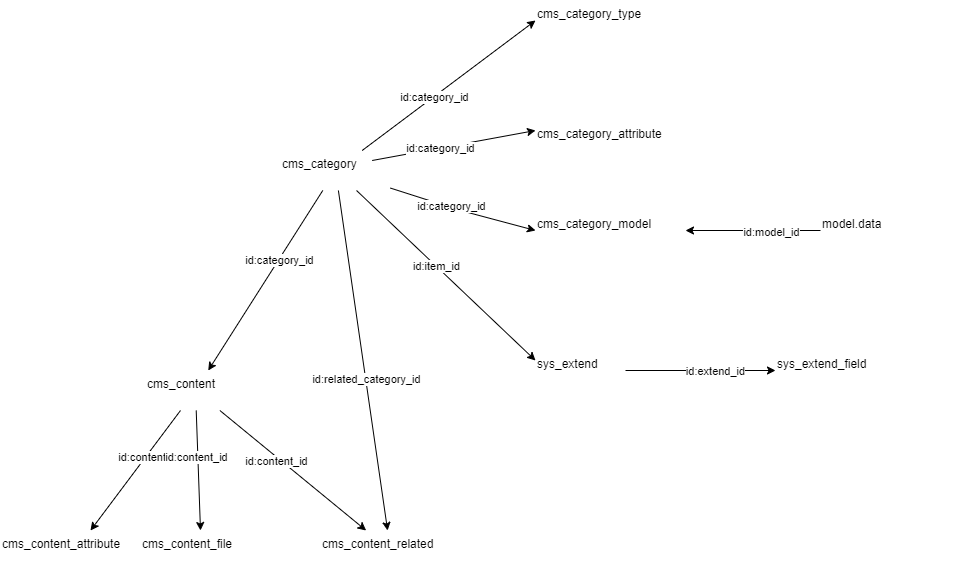

The diagram above was exported from draw.io. Its source (the exported page's mxGraphModel, read from the mxfile embedded in the PNG):
<mxGraphModel dx="2249" dy="865" grid="1" gridSize="10" guides="1" tooltips="1" connect="1" arrows="1" fold="1" page="1" pageScale="1" pageWidth="827" pageHeight="1169" math="0" shadow="0">
  <root>
    <mxCell id="0" />
    <mxCell id="1" parent="0" />
    <mxCell id="6-1oHyW_3A574-4U2QH--1" style="rounded=0;orthogonalLoop=1;jettySize=auto;html=1;entryX=0;entryY=0.5;entryDx=0;entryDy=0;" edge="1" parent="1" source="Zn0oL9rPT9qRNiBs0Yt0-1" target="Zn0oL9rPT9qRNiBs0Yt0-5">
      <mxGeometry relative="1" as="geometry" />
    </mxCell>
    <mxCell id="6-1oHyW_3A574-4U2QH--2" value="id:category_id" style="edgeLabel;html=1;align=center;verticalAlign=middle;resizable=0;points=[];" vertex="1" connectable="0" parent="6-1oHyW_3A574-4U2QH--1">
      <mxGeometry x="-0.1668" relative="1" as="geometry">
        <mxPoint as="offset" />
      </mxGeometry>
    </mxCell>
    <mxCell id="6-1oHyW_3A574-4U2QH--7" style="edgeStyle=none;rounded=0;orthogonalLoop=1;jettySize=auto;html=1;entryX=0;entryY=0.5;entryDx=0;entryDy=0;" edge="1" parent="1" source="Zn0oL9rPT9qRNiBs0Yt0-1" target="Zn0oL9rPT9qRNiBs0Yt0-3">
      <mxGeometry relative="1" as="geometry">
        <Array as="points">
          <mxPoint x="370" y="300" />
        </Array>
      </mxGeometry>
    </mxCell>
    <mxCell id="6-1oHyW_3A574-4U2QH--8" value="id:category_id" style="edgeLabel;html=1;align=center;verticalAlign=middle;resizable=0;points=[];" vertex="1" connectable="0" parent="6-1oHyW_3A574-4U2QH--7">
      <mxGeometry x="-0.1695" y="1" relative="1" as="geometry">
        <mxPoint as="offset" />
      </mxGeometry>
    </mxCell>
    <mxCell id="6-1oHyW_3A574-4U2QH--11" style="edgeStyle=none;rounded=0;orthogonalLoop=1;jettySize=auto;html=1;" edge="1" parent="1" source="Zn0oL9rPT9qRNiBs0Yt0-1" target="Zn0oL9rPT9qRNiBs0Yt0-7">
      <mxGeometry relative="1" as="geometry" />
    </mxCell>
    <mxCell id="6-1oHyW_3A574-4U2QH--12" value="id:category_id" style="edgeLabel;html=1;align=center;verticalAlign=middle;resizable=0;points=[];" vertex="1" connectable="0" parent="6-1oHyW_3A574-4U2QH--11">
      <mxGeometry x="-0.23" relative="1" as="geometry">
        <mxPoint as="offset" />
      </mxGeometry>
    </mxCell>
    <mxCell id="6-1oHyW_3A574-4U2QH--18" style="edgeStyle=none;rounded=0;orthogonalLoop=1;jettySize=auto;html=1;entryX=0;entryY=0.25;entryDx=0;entryDy=0;" edge="1" parent="1" source="Zn0oL9rPT9qRNiBs0Yt0-1" target="lHzqY2ig1Why-rcwidmN-3">
      <mxGeometry relative="1" as="geometry" />
    </mxCell>
    <mxCell id="6-1oHyW_3A574-4U2QH--19" value="id:item_id" style="edgeLabel;html=1;align=center;verticalAlign=middle;resizable=0;points=[];" vertex="1" connectable="0" parent="6-1oHyW_3A574-4U2QH--18">
      <mxGeometry x="-0.1176" relative="1" as="geometry">
        <mxPoint as="offset" />
      </mxGeometry>
    </mxCell>
    <mxCell id="6-1oHyW_3A574-4U2QH--25" style="edgeStyle=none;rounded=0;orthogonalLoop=1;jettySize=auto;html=1;" edge="1" parent="1" source="Zn0oL9rPT9qRNiBs0Yt0-1" target="6-1oHyW_3A574-4U2QH--22">
      <mxGeometry relative="1" as="geometry" />
    </mxCell>
    <mxCell id="6-1oHyW_3A574-4U2QH--26" value="id:related_category_id" style="edgeLabel;html=1;align=center;verticalAlign=middle;resizable=0;points=[];" vertex="1" connectable="0" parent="6-1oHyW_3A574-4U2QH--25">
      <mxGeometry x="0.1058" relative="1" as="geometry">
        <mxPoint as="offset" />
      </mxGeometry>
    </mxCell>
    <mxCell id="Zn0oL9rPT9qRNiBs0Yt0-1" value="cms_category" style="text;whiteSpace=wrap;html=1;" vertex="1" parent="1">
      <mxGeometry x="190" y="240" width="110" height="40" as="geometry" />
    </mxCell>
    <mxCell id="Zn0oL9rPT9qRNiBs0Yt0-2" value="cms_category_attribute" style="text;whiteSpace=wrap;html=1;" vertex="1" parent="1">
      <mxGeometry x="445" y="210" width="160" height="40" as="geometry" />
    </mxCell>
    <mxCell id="Zn0oL9rPT9qRNiBs0Yt0-3" value="cms_category_model" style="text;whiteSpace=wrap;html=1;" vertex="1" parent="1">
      <mxGeometry x="445" y="300" width="150" height="40" as="geometry" />
    </mxCell>
    <mxCell id="Zn0oL9rPT9qRNiBs0Yt0-5" value="cms_category_type" style="text;whiteSpace=wrap;html=1;" vertex="1" parent="1">
      <mxGeometry x="445" y="90" width="140" height="40" as="geometry" />
    </mxCell>
    <mxCell id="6-1oHyW_3A574-4U2QH--15" style="edgeStyle=none;rounded=0;orthogonalLoop=1;jettySize=auto;html=1;" edge="1" parent="1" source="Zn0oL9rPT9qRNiBs0Yt0-7" target="Zn0oL9rPT9qRNiBs0Yt0-8">
      <mxGeometry relative="1" as="geometry" />
    </mxCell>
    <mxCell id="6-1oHyW_3A574-4U2QH--17" value="id:content_id" style="edgeLabel;html=1;align=center;verticalAlign=middle;resizable=0;points=[];" vertex="1" connectable="0" parent="6-1oHyW_3A574-4U2QH--15">
      <mxGeometry x="-0.25" y="3" relative="1" as="geometry">
        <mxPoint as="offset" />
      </mxGeometry>
    </mxCell>
    <mxCell id="6-1oHyW_3A574-4U2QH--20" style="edgeStyle=none;rounded=0;orthogonalLoop=1;jettySize=auto;html=1;entryX=0.5;entryY=0;entryDx=0;entryDy=0;" edge="1" parent="1" source="Zn0oL9rPT9qRNiBs0Yt0-7" target="Zn0oL9rPT9qRNiBs0Yt0-9">
      <mxGeometry relative="1" as="geometry">
        <Array as="points" />
      </mxGeometry>
    </mxCell>
    <mxCell id="6-1oHyW_3A574-4U2QH--21" value="id:content_id" style="edgeLabel;html=1;align=center;verticalAlign=middle;resizable=0;points=[];" vertex="1" connectable="0" parent="6-1oHyW_3A574-4U2QH--20">
      <mxGeometry x="-0.2263" y="-3" relative="1" as="geometry">
        <mxPoint x="1" as="offset" />
      </mxGeometry>
    </mxCell>
    <mxCell id="6-1oHyW_3A574-4U2QH--23" style="edgeStyle=none;rounded=0;orthogonalLoop=1;jettySize=auto;html=1;" edge="1" parent="1" source="Zn0oL9rPT9qRNiBs0Yt0-7" target="6-1oHyW_3A574-4U2QH--22">
      <mxGeometry relative="1" as="geometry" />
    </mxCell>
    <mxCell id="6-1oHyW_3A574-4U2QH--24" value="id:content_id" style="edgeLabel;html=1;align=center;verticalAlign=middle;resizable=0;points=[];" vertex="1" connectable="0" parent="6-1oHyW_3A574-4U2QH--23">
      <mxGeometry x="-0.1916" y="-3" relative="1" as="geometry">
        <mxPoint x="-1" as="offset" />
      </mxGeometry>
    </mxCell>
    <mxCell id="Zn0oL9rPT9qRNiBs0Yt0-7" value="cms_content" style="text;whiteSpace=wrap;html=1;" vertex="1" parent="1">
      <mxGeometry x="55" y="460" width="100" height="40" as="geometry" />
    </mxCell>
    <mxCell id="Zn0oL9rPT9qRNiBs0Yt0-8" value="cms_content_attribute" style="text;whiteSpace=wrap;html=1;" vertex="1" parent="1">
      <mxGeometry x="-90" y="620" width="150" height="40" as="geometry" />
    </mxCell>
    <mxCell id="Zn0oL9rPT9qRNiBs0Yt0-9" value="cms_content_file" style="text;whiteSpace=wrap;html=1;" vertex="1" parent="1">
      <mxGeometry x="50" y="620" width="120" height="40" as="geometry" />
    </mxCell>
    <mxCell id="lHzqY2ig1Why-rcwidmN-2" value="sys_extend_field" style="text;whiteSpace=wrap;html=1;" vertex="1" parent="1">
      <mxGeometry x="685" y="440" width="120" height="40" as="geometry" />
    </mxCell>
    <mxCell id="6-1oHyW_3A574-4U2QH--13" style="edgeStyle=none;rounded=0;orthogonalLoop=1;jettySize=auto;html=1;" edge="1" parent="1" source="lHzqY2ig1Why-rcwidmN-3" target="lHzqY2ig1Why-rcwidmN-2">
      <mxGeometry relative="1" as="geometry" />
    </mxCell>
    <mxCell id="6-1oHyW_3A574-4U2QH--14" value="id:extend_id" style="edgeLabel;html=1;align=center;verticalAlign=middle;resizable=0;points=[];" vertex="1" connectable="0" parent="6-1oHyW_3A574-4U2QH--13">
      <mxGeometry x="0.1867" relative="1" as="geometry">
        <mxPoint as="offset" />
      </mxGeometry>
    </mxCell>
    <mxCell id="lHzqY2ig1Why-rcwidmN-3" value="sys_extend" style="text;whiteSpace=wrap;html=1;" vertex="1" parent="1">
      <mxGeometry x="445" y="440" width="90" height="40" as="geometry" />
    </mxCell>
    <mxCell id="6-1oHyW_3A574-4U2QH--3" style="rounded=0;orthogonalLoop=1;jettySize=auto;html=1;entryX=0;entryY=0.25;entryDx=0;entryDy=0;" edge="1" parent="1" target="Zn0oL9rPT9qRNiBs0Yt0-2">
      <mxGeometry relative="1" as="geometry">
        <mxPoint x="281.66666666666674" y="250" as="sourcePoint" />
        <mxPoint x="455" y="120" as="targetPoint" />
      </mxGeometry>
    </mxCell>
    <mxCell id="6-1oHyW_3A574-4U2QH--4" value="id:category_id" style="edgeLabel;html=1;align=center;verticalAlign=middle;resizable=0;points=[];" vertex="1" connectable="0" parent="6-1oHyW_3A574-4U2QH--3">
      <mxGeometry x="-0.1668" relative="1" as="geometry">
        <mxPoint as="offset" />
      </mxGeometry>
    </mxCell>
    <mxCell id="6-1oHyW_3A574-4U2QH--9" style="edgeStyle=none;rounded=0;orthogonalLoop=1;jettySize=auto;html=1;" edge="1" parent="1" source="6-1oHyW_3A574-4U2QH--6" target="Zn0oL9rPT9qRNiBs0Yt0-3">
      <mxGeometry relative="1" as="geometry" />
    </mxCell>
    <mxCell id="6-1oHyW_3A574-4U2QH--10" value="id:model_id" style="edgeLabel;html=1;align=center;verticalAlign=middle;resizable=0;points=[];" vertex="1" connectable="0" parent="6-1oHyW_3A574-4U2QH--9">
      <mxGeometry x="-0.2593" y="1" relative="1" as="geometry">
        <mxPoint as="offset" />
      </mxGeometry>
    </mxCell>
    <mxCell id="6-1oHyW_3A574-4U2QH--6" value="model.data" style="text;whiteSpace=wrap;html=1;" vertex="1" parent="1">
      <mxGeometry x="730" y="300" width="150" height="40" as="geometry" />
    </mxCell>
    <mxCell id="6-1oHyW_3A574-4U2QH--16" style="edgeStyle=none;rounded=0;orthogonalLoop=1;jettySize=auto;html=1;exitX=0.5;exitY=1;exitDx=0;exitDy=0;" edge="1" parent="1" source="Zn0oL9rPT9qRNiBs0Yt0-8" target="Zn0oL9rPT9qRNiBs0Yt0-8">
      <mxGeometry relative="1" as="geometry" />
    </mxCell>
    <mxCell id="6-1oHyW_3A574-4U2QH--22" value="cms_content_related" style="text;whiteSpace=wrap;html=1;" vertex="1" parent="1">
      <mxGeometry x="230" y="620" width="140" height="40" as="geometry" />
    </mxCell>
  </root>
</mxGraphModel>